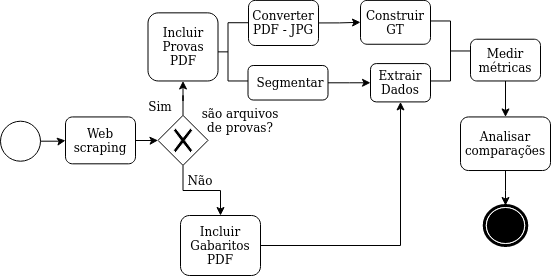

The diagram above was exported from draw.io. Its source (the exported page's mxGraphModel, read from the mxfile embedded in the PNG):
<mxGraphModel dx="1059" dy="476" grid="1" gridSize="10" guides="1" tooltips="1" connect="1" arrows="1" fold="1" page="1" pageScale="1" pageWidth="850" pageHeight="1100" background="#ffffff" math="0" shadow="0">
  <root>
    <mxCell id="0" />
    <mxCell id="1" parent="0" />
    <mxCell id="cXr0Qi3T3f3E2A_w6uCg-22" value="" style="edgeStyle=orthogonalEdgeStyle;rounded=0;orthogonalLoop=1;jettySize=auto;html=1;" parent="1" source="7a84cebc1def654-2" target="cXr0Qi3T3f3E2A_w6uCg-6" edge="1">
      <mxGeometry relative="1" as="geometry" />
    </mxCell>
    <mxCell id="7a84cebc1def654-2" value="&lt;font style=&quot;font-size: 12px&quot;&gt;Web scraping&lt;/font&gt;" style="shape=ext;rounded=1;html=1;whiteSpace=wrap;" parent="1" vertex="1">
      <mxGeometry x="425" y="271.45" width="70" height="46.87" as="geometry" />
    </mxCell>
    <mxCell id="Fgitr2a7-qHLeCe79rCa-1" value="&lt;font style=&quot;font-size: 10px&quot;&gt;&lt;font style=&quot;font-size: 12px&quot;&gt;Extrair Dados&lt;/font&gt;&lt;br&gt;&lt;/font&gt;" style="html=1;whiteSpace=wrap;rounded=1;" parent="1" vertex="1">
      <mxGeometry x="730" y="218.09" width="60" height="38.33" as="geometry" />
    </mxCell>
    <mxCell id="Fgitr2a7-qHLeCe79rCa-3" value="&lt;font style=&quot;font-size: 12px&quot;&gt;Construir GT &lt;/font&gt;" style="html=1;whiteSpace=wrap;rounded=1;" parent="1" vertex="1">
      <mxGeometry x="720" y="154.88" width="70" height="43.87" as="geometry" />
    </mxCell>
    <mxCell id="FLT9-0TSi0Ow05OkeXrF-3" value="" style="edgeStyle=orthogonalEdgeStyle;rounded=0;orthogonalLoop=1;jettySize=auto;html=1;entryX=0;entryY=0.5;entryDx=0;entryDy=0;" parent="1" source="Fgitr2a7-qHLeCe79rCa-4" target="Fgitr2a7-qHLeCe79rCa-1" edge="1">
      <mxGeometry relative="1" as="geometry">
        <mxPoint x="710" y="253" as="targetPoint" />
      </mxGeometry>
    </mxCell>
    <mxCell id="Fgitr2a7-qHLeCe79rCa-4" value="&lt;div&gt;&lt;font style=&quot;font-size: 12px&quot;&gt;&amp;nbsp;Segmentar&lt;/font&gt;&lt;/div&gt;" style="shape=ext;rounded=1;html=1;whiteSpace=wrap;" parent="1" vertex="1">
      <mxGeometry x="607.5" y="220" width="80" height="34.52" as="geometry" />
    </mxCell>
    <mxCell id="bdHoq3Cz1sNRqR6PdJnZ-1" value="" style="html=1;shape=mxgraph.flowchart.annotation_2;align=left;labelPosition=right;" parent="1" vertex="1">
      <mxGeometry x="567.5" y="177.23" width="40" height="58.25" as="geometry" />
    </mxCell>
    <mxCell id="3TuK4d7PIwfDfzk79evl-2" value="" style="edgeStyle=orthogonalEdgeStyle;rounded=0;orthogonalLoop=1;jettySize=auto;html=1;" edge="1" parent="1" source="bdHoq3Cz1sNRqR6PdJnZ-13" target="3TuK4d7PIwfDfzk79evl-1">
      <mxGeometry relative="1" as="geometry" />
    </mxCell>
    <mxCell id="bdHoq3Cz1sNRqR6PdJnZ-13" value="Medir métricas" style="html=1;whiteSpace=wrap;rounded=1;dropTarget=0;" parent="1" vertex="1">
      <mxGeometry x="830" y="193.73" width="70" height="41.75" as="geometry" />
    </mxCell>
    <mxCell id="7NWtfA_Cr4bseGPXyZxA-1" style="edgeStyle=orthogonalEdgeStyle;rounded=0;orthogonalLoop=1;jettySize=auto;html=1;exitX=1;exitY=0.5;exitDx=0;exitDy=0;entryX=0;entryY=0.5;entryDx=0;entryDy=0;" parent="1" source="K05T42UemgDVTu5iZzgJ-1" target="Fgitr2a7-qHLeCe79rCa-3" edge="1">
      <mxGeometry relative="1" as="geometry" />
    </mxCell>
    <mxCell id="K05T42UemgDVTu5iZzgJ-1" value="&lt;font style=&quot;font-size: 12px&quot;&gt;Converter PDF - JPG&lt;/font&gt;" style="html=1;whiteSpace=wrap;rounded=1;" parent="1" vertex="1">
      <mxGeometry x="608" y="154.88" width="70" height="45.12" as="geometry" />
    </mxCell>
    <mxCell id="cXr0Qi3T3f3E2A_w6uCg-1" value="" style="shape=mxgraph.bpmn.shape;html=1;verticalLabelPosition=bottom;labelBackgroundColor=#ffffff;verticalAlign=top;align=center;perimeter=ellipsePerimeter;outlineConnect=0;outline=end;symbol=terminate;" parent="1" vertex="1">
      <mxGeometry x="843.75" y="360" width="42.5" height="40" as="geometry" />
    </mxCell>
    <mxCell id="cXr0Qi3T3f3E2A_w6uCg-2" value="Incluir &lt;font style=&quot;font-size: 12px&quot;&gt;Provas PDF&lt;/font&gt;" style="shape=ext;rounded=1;html=1;whiteSpace=wrap;" parent="1" vertex="1">
      <mxGeometry x="507.5" y="167.35" width="70" height="68.13" as="geometry" />
    </mxCell>
    <mxCell id="cXr0Qi3T3f3E2A_w6uCg-16" value="" style="edgeStyle=orthogonalEdgeStyle;rounded=0;orthogonalLoop=1;jettySize=auto;html=1;entryX=0.5;entryY=1;entryDx=0;entryDy=0;" parent="1" source="cXr0Qi3T3f3E2A_w6uCg-3" target="Fgitr2a7-qHLeCe79rCa-1" edge="1">
      <mxGeometry relative="1" as="geometry">
        <mxPoint x="750" y="280" as="targetPoint" />
      </mxGeometry>
    </mxCell>
    <mxCell id="cXr0Qi3T3f3E2A_w6uCg-3" value="&lt;font style=&quot;font-size: 12px&quot;&gt;Incluir Gabaritos PDF&lt;/font&gt;" style="shape=ext;rounded=1;html=1;whiteSpace=wrap;" parent="1" vertex="1">
      <mxGeometry x="540" y="370" width="80" height="60" as="geometry" />
    </mxCell>
    <mxCell id="cXr0Qi3T3f3E2A_w6uCg-9" value="" style="edgeStyle=orthogonalEdgeStyle;rounded=0;orthogonalLoop=1;jettySize=auto;html=1;" parent="1" source="cXr0Qi3T3f3E2A_w6uCg-6" target="cXr0Qi3T3f3E2A_w6uCg-2" edge="1">
      <mxGeometry relative="1" as="geometry" />
    </mxCell>
    <mxCell id="cXr0Qi3T3f3E2A_w6uCg-10" value="" style="edgeStyle=orthogonalEdgeStyle;rounded=0;orthogonalLoop=1;jettySize=auto;html=1;" parent="1" source="cXr0Qi3T3f3E2A_w6uCg-6" target="cXr0Qi3T3f3E2A_w6uCg-3" edge="1">
      <mxGeometry relative="1" as="geometry" />
    </mxCell>
    <mxCell id="cXr0Qi3T3f3E2A_w6uCg-6" value="" style="shape=mxgraph.bpmn.shape;html=1;verticalLabelPosition=bottom;labelBackgroundColor=#ffffff;verticalAlign=top;align=center;perimeter=rhombusPerimeter;background=gateway;outlineConnect=0;outline=none;symbol=exclusiveGw;" parent="1" vertex="1">
      <mxGeometry x="517.5" y="269.88" width="50" height="50" as="geometry" />
    </mxCell>
    <mxCell id="cXr0Qi3T3f3E2A_w6uCg-23" value="&lt;font style=&quot;font-size: 12px&quot;&gt;são arquivos de provas?&lt;/font&gt;" style="text;html=1;strokeColor=none;fillColor=none;align=center;verticalAlign=middle;whiteSpace=wrap;rounded=0;" parent="1" vertex="1">
      <mxGeometry x="560" y="269.88" width="80" height="10" as="geometry" />
    </mxCell>
    <mxCell id="cXr0Qi3T3f3E2A_w6uCg-25" value="&lt;font style=&quot;font-size: 12px&quot;&gt;Sim&lt;/font&gt;" style="text;html=1;strokeColor=none;fillColor=none;align=center;verticalAlign=middle;whiteSpace=wrap;rounded=0;" parent="1" vertex="1">
      <mxGeometry x="500" y="251.45" width="40" height="20" as="geometry" />
    </mxCell>
    <mxCell id="cXr0Qi3T3f3E2A_w6uCg-27" value="&lt;div&gt;&lt;font style=&quot;font-size: 12px&quot;&gt;Não&lt;/font&gt;&lt;/div&gt;" style="text;html=1;strokeColor=none;fillColor=none;align=center;verticalAlign=middle;whiteSpace=wrap;rounded=0;" parent="1" vertex="1">
      <mxGeometry x="540" y="325.03" width="40" height="20" as="geometry" />
    </mxCell>
    <mxCell id="cXr0Qi3T3f3E2A_w6uCg-31" value="" style="html=1;shape=mxgraph.flowchart.annotation_2;align=left;labelPosition=right;direction=west;" parent="1" vertex="1">
      <mxGeometry x="790" y="175.48" width="40" height="60" as="geometry" />
    </mxCell>
    <mxCell id="cXr0Qi3T3f3E2A_w6uCg-34" style="edgeStyle=orthogonalEdgeStyle;rounded=0;orthogonalLoop=1;jettySize=auto;html=1;exitX=0.5;exitY=1;exitDx=0;exitDy=0;" parent="1" source="cXr0Qi3T3f3E2A_w6uCg-23" target="cXr0Qi3T3f3E2A_w6uCg-23" edge="1">
      <mxGeometry relative="1" as="geometry" />
    </mxCell>
    <mxCell id="cXr0Qi3T3f3E2A_w6uCg-42" value="" style="edgeStyle=orthogonalEdgeStyle;rounded=0;orthogonalLoop=1;jettySize=auto;html=1;" parent="1" source="cXr0Qi3T3f3E2A_w6uCg-38" target="7a84cebc1def654-2" edge="1">
      <mxGeometry relative="1" as="geometry" />
    </mxCell>
    <mxCell id="cXr0Qi3T3f3E2A_w6uCg-38" value="" style="ellipse;whiteSpace=wrap;html=1;aspect=fixed;" parent="1" vertex="1">
      <mxGeometry x="360" y="275.71" width="40" height="40" as="geometry" />
    </mxCell>
    <mxCell id="3TuK4d7PIwfDfzk79evl-3" value="" style="edgeStyle=orthogonalEdgeStyle;rounded=0;orthogonalLoop=1;jettySize=auto;html=1;" edge="1" parent="1" source="3TuK4d7PIwfDfzk79evl-1" target="cXr0Qi3T3f3E2A_w6uCg-1">
      <mxGeometry relative="1" as="geometry" />
    </mxCell>
    <mxCell id="3TuK4d7PIwfDfzk79evl-1" value="&lt;div&gt;Analisar comparações&lt;/div&gt;" style="html=1;whiteSpace=wrap;rounded=1;dropTarget=0;" vertex="1" parent="1">
      <mxGeometry x="820" y="271.45" width="90" height="53.58" as="geometry" />
    </mxCell>
  </root>
</mxGraphModel>